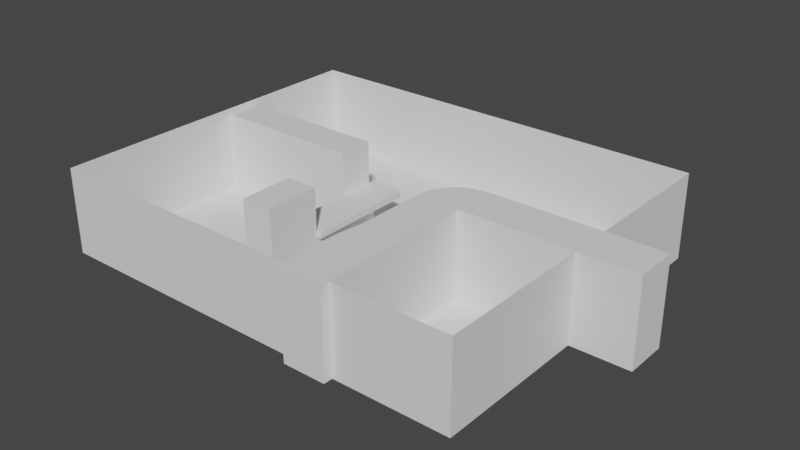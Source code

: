 # Source: room.blend  (saved by Blender 2.82.7; exported with 4.5.12 LTS)
import bpy
from mathutils import Matrix  # noqa: F401  (used for matrix-valued properties, if any)

bpy.ops.wm.read_factory_settings(use_empty=True)
scene = bpy.context.scene
scene.name = 'Scene'

# ---- collections
col_collection = bpy.data.collections.new('Collection'); scene.collection.children.link(col_collection)

# ---- world
world_world = bpy.data.worlds.new('World'); scene.world = world_world
world_world.use_nodes = True; world_world.node_tree.nodes.clear()
_N = world_world.node_tree.nodes; _L = world_world.node_tree.links
n0 = _N.new('ShaderNodeOutputWorld'); n0.name = 'World Output'; n0.location = (300, 300)
n1 = _N.new('ShaderNodeBackground'); n1.name = 'Background'; n1.location = (10, 300)
n1.inputs[0].default_value = (0.05088, 0.05088, 0.05088, 1.0)
_L.new(n1.outputs[0], n0.inputs[0])
n0.is_active_output = True
world_world.color = (0.05088, 0.05088, 0.05088)
world_world.use_sun_shadow = False
world_world.sun_shadow_jitter_overblur = 0.0

# ---- meshes
me_plane = bpy.data.meshes.new('Plane')
me_plane.from_pydata([(-2.0, -2.0, 0.0), (2.0, -2.0, 0.0), (-2.0, 2.0, 0.0), (2.0, 2.0, 0.0)], [], [(0, 1, 3, 2)])
_uv = me_plane.uv_layers.new(name='UVMap')
_uv.uv.foreach_set('vector', [0.0, 0.0, 1.0, 0.0, 1.0, 1.0, 0.0, 1.0])
me_plane.use_remesh_fix_poles = True
me_plane.use_remesh_preserve_attributes = False
me_plane.use_mirror_vertex_groups = False
me_plane.update()
me_plane_001 = bpy.data.meshes.new('Plane.001')
me_plane_001.from_pydata([(-2.0, -2.0, 0.0), (2.0, -2.0, 0.0), (-2.0, 2.0, 0.0), (2.0, 2.0, 0.0)], [], [(0, 1, 3, 2)])
_uv = me_plane_001.uv_layers.new(name='UVMap')
_uv.uv.foreach_set('vector', [0.0, 0.0, 1.0, 0.0, 1.0, 1.0, 0.0, 1.0])
me_plane_001.use_remesh_fix_poles = True
me_plane_001.use_remesh_preserve_attributes = False
me_plane_001.use_mirror_vertex_groups = False
me_plane_001.update()
me_cube_005 = bpy.data.meshes.new('Cube.005')
me_cube_005.from_pydata([(-1.0, -1.0, -1.0), (-1.0, -1.0, 1.0), (1.0, -1.0, -1.0), (1.0, -1.0, 1.0), (1.0, 1.0, -1.0), (1.0, 1.0, 1.0), (-1.0, -0.9911, -1.0), (0.9911, 1.0, -1.0), (-0.9501, -0.548, -1.0), (-0.8028, -0.1272, -1.0), (-0.5656, 0.2503, -1.0), (-0.2503, 0.5656, -1.0), (0.1272, 0.8028, -1.0), (0.548, 0.9501, -1.0), (0.9911, 1.0, 1.0), (-1.0, -0.9911, 1.0), (0.548, 0.9501, 1.0), (0.1272, 0.8028, 1.0), (-0.2503, 0.5656, 1.0), (-0.5656, 0.2503, 1.0), (-0.8028, -0.1272, 1.0), (-0.9501, -0.548, 1.0), (-1.0, -8.659, -1.0), (-1.0, -8.659, 1.0), (1.0, -8.659, 1.0), (1.0, -8.659, -1.0), (9.013, 1.0, 1.0), (9.013, 1.0, -1.0), (9.013, -1.0, -1.0), (9.013, -1.0, 1.0)], [], [(7, 14, 5, 4), (5, 14, 16, 17, 18, 19, 20, 21, 15, 1, 3), (5, 3, 29, 26), (0, 2, 25, 22), (0, 1, 15, 6), (14, 7, 13, 16), (16, 13, 12, 17), (17, 12, 11, 18), (18, 11, 10, 19), (19, 10, 9, 20), (20, 9, 8, 21), (21, 8, 6, 15), (6, 8, 9, 10, 11, 12, 13, 7, 4, 2, 0), (25, 24, 23, 22), (3, 1, 23, 24), (2, 3, 24, 25), (1, 0, 22, 23), (27, 26, 29, 28), (4, 5, 26, 27), (3, 2, 28, 29), (2, 4, 27, 28)])
_uv = me_cube_005.uv_layers.new(name='UVMap')
_uv.uv.foreach_set('vector', [0.375, 0.4989, 0.625, 0.4989, 0.625, 0.5, 0.375, 0.5, 0.625, 0.5, 0.6261, 0.5, 0.6438, 0.4644, 0.6614, 0.4355, 0.6771, 0.4139, 0.6902, 0.3021, 0.7001, 0.2864, 0.7063, 0.2688, 0.875, 0.7489, 0.875, 0.75, 0.625, 0.75, 0.625, 0.5, 0.625, 0.75, 0.625, 0.75, 0.625, 0.5, 0.125, 0.75, 0.375, 0.75, 0.375, 0.75, 0.125, 0.75, 0.375, 0.0, 0.625, 0.0, 0.625, 0.001117, 0.375, 0.001117, 0.625, 0.4989, 0.375, 0.4989, 0.3562, 0.4644, 0.6438, 0.4644, 0.6438, 0.4644, 0.3562, 0.4644, 0.3386, 0.4355, 0.6614, 0.4355, 0.6614, 0.4355, 0.3386, 0.4355, 0.3229, 0.4139, 0.6771, 0.4139, 0.6771, 0.4139, 0.3229, 0.4139, 0.3098, 0.3021, 0.6902, 0.3021, 0.6902, 0.3021, 0.3098, 0.3021, 0.2999, 0.2864, 0.7001, 0.2864, 0.7001, 0.2864, 0.2999, 0.2864, 0.2937, 0.2688, 0.7063, 0.2688, 0.7063, 0.2688, 0.2937, 0.2688, 0.375, 0.001117, 0.625, 0.001117, 0.125, 0.7489, 0.2937, 0.2688, 0.2999, 0.2864, 0.3098, 0.3021, 0.3229, 0.4139, 0.3386, 0.4355, 0.3562, 0.4644, 0.3739, 0.5, 0.375, 0.5, 0.375, 0.75, 0.125, 0.75, 0.375, 0.75, 0.625, 0.75, 0.625, 1.0, 0.375, 1.0, 0.625, 0.75, 0.875, 0.75, 0.875, 0.75, 0.625, 0.75, 0.375, 0.75, 0.625, 0.75, 0.625, 0.75, 0.375, 0.75, 0.625, 0.0, 0.375, 0.0, 0.375, 0.0, 0.625, 0.0, 0.375, 0.5, 0.625, 0.5, 0.625, 0.75, 0.375, 0.75, 0.375, 0.5, 0.625, 0.5, 0.625, 0.5, 0.375, 0.5, 0.625, 0.75, 0.375, 0.75, 0.375, 0.75, 0.625, 0.75, 0.375, 0.75, 0.375, 0.5, 0.375, 0.5, 0.375, 0.75])
me_cube_005.use_remesh_fix_poles = True
me_cube_005.use_remesh_preserve_attributes = False
me_cube_005.use_mirror_vertex_groups = False
me_cube_005.update()
me_cube_009 = bpy.data.meshes.new('Cube.009')
me_cube_009.from_pydata([(-1.0, -1.0, -1.0), (-1.0, -1.0, 1.0), (-1.0, 1.0, -1.0), (-1.0, 1.0, 1.0), (1.0, -1.0, -1.0), (1.0, -1.0, 1.0), (-1.0, -1.0, 1.333), (-1.0, 1.0, 1.333), (1.0, 1.0, 1.333), (1.0, -1.0, 1.333), (1.333, 1.0, 1.0), (1.333, -1.0, 1.0), (1.333, 1.0, 1.333), (1.333, -1.0, 1.333), (-1.0, 1.1, 1.0), (1.0, 1.1, 1.0), (-1.0, 1.1, 1.333), (1.0, 1.1, 1.333), (-0.9281, 1.0, -1.0), (1.0, -0.9281, -1.0), (-0.4991, 0.9517, -1.0), (-0.09154, 0.8091, -1.0), (0.274, 0.5793, -1.0), (0.5793, 0.274, -1.0), (0.8091, -0.09154, -1.0), (0.9517, -0.4991, -1.0), (1.0, -0.9281, 1.0), (-0.9281, 1.0, 1.0), (1.0, 1.1, 1.0), (1.333, 1.0, 1.0), (0.9517, -0.4991, 1.0), (0.8091, -0.09154, 1.0), (0.5793, 0.274, 1.0), (0.274, 0.5793, 1.0), (-0.09154, 0.8091, 1.0), (-0.4991, 0.9517, 1.0), (1.333, 1.0, 1.333), (1.0, 1.1, 1.333), (1.325, 1.022, 1.333), (1.3, 1.043, 1.333), (1.261, 1.062, 1.333), (1.208, 1.078, 1.333), (1.145, 1.09, 1.333), (1.074, 1.097, 1.333), (1.0, 1.1, 1.0), (1.333, 1.0, 1.0), (1.074, 1.097, 1.0), (1.145, 1.09, 1.0), (1.208, 1.078, 1.0), (1.261, 1.062, 1.0), (1.3, 1.043, 1.0), (1.325, 1.022, 1.0), (1.0, -1.0, 4.0), (-1.0, -1.0, 4.0), (-1.0, 0.3259, -1.0), (-1.0, 0.3259, 1.0), (-1.0, 0.3259, 1.333), (1.0, 0.3259, 1.333), (1.333, 0.3259, 1.0), (1.333, 0.3259, 1.333), (-10.69, 0.3259, 1.0), (-10.69, 1.0, 1.0), (-10.69, 1.0, -1.0), (-10.69, 0.3259, -1.0), (-1.0, 0.3259, 1.0), (-1.0, 1.0, 1.0), (-10.69, 0.3259, 1.0), (-10.69, 1.0, 1.0), (-1.0, 0.3259, 4.0), (-1.0, 1.0, 4.0), (-10.69, 0.3259, 4.0), (-10.69, 1.0, 4.0), (1.0, -2.028, -1.0), (-1.0, -2.028, -1.0), (-1.0, -2.028, 1.0), (1.0, -2.028, 1.0), (-1.0, -2.028, 4.0), (1.0, -2.028, 4.0)], [], [(3, 2, 62, 61), (19, 26, 5, 4), (28, 27, 3, 14, 15), (2, 3, 27, 18), (3, 7, 16, 14), (57, 56, 6, 9), (57, 9, 13, 59), (55, 1, 6, 56), (1, 5, 9, 6), (58, 10, 12, 59), (10, 29, 28, 15, 44, 46, 47, 48, 49, 50, 51, 45), (5, 26, 29, 10, 58, 11), (9, 5, 11, 13), (15, 14, 16, 17), (8, 12, 36, 38, 39, 40, 41, 42, 43, 37, 17), (12, 10, 45, 36), (7, 8, 17, 16), (15, 17, 37, 44), (26, 30, 31, 32, 33, 34, 35, 27, 28, 29), (26, 19, 25, 30), (30, 25, 24, 31), (31, 24, 23, 32), (32, 23, 22, 33), (33, 22, 21, 34), (34, 21, 20, 35), (35, 20, 18, 27), (36, 45, 51, 38), (38, 51, 50, 39), (39, 50, 49, 40), (40, 49, 48, 41), (41, 48, 47, 42), (42, 47, 46, 43), (43, 46, 44, 37), (2, 18, 20, 21, 22, 23, 24, 25, 19, 4, 0, 54), (5, 1, 53, 52), (75, 5, 52, 77), (11, 58, 59, 13), (3, 55, 56, 7), (8, 57, 59, 12), (8, 7, 56, 57), (0, 1, 55, 54), (63, 60, 61, 62), (54, 55, 60, 63), (60, 55, 64, 66), (2, 54, 63, 62), (65, 67, 71, 69), (55, 3, 65, 64), (61, 60, 66, 67), (3, 61, 67, 65), (68, 69, 71, 70), (64, 65, 69, 68), (66, 64, 68, 70), (67, 66, 70, 71), (52, 53, 76, 77), (4, 5, 75, 72), (1, 74, 76, 53), (1, 0, 73, 74), (0, 4, 72, 73), (73, 72, 75, 77, 76, 74)])
_uv = me_cube_009.uv_layers.new(name='UVMap')
_uv.uv.foreach_set('vector', [0.625, 0.25, 0.375, 0.25, 0.375, 0.25, 0.625, 0.25, 0.375, 0.741, 0.625, 0.741, 0.625, 0.75, 0.375, 0.75, 0.625, 0.5, 0.625, 0.259, 0.625, 0.25, 0.625, 0.25, 0.625, 0.5, 0.375, 0.25, 0.625, 0.25, 0.625, 0.259, 0.375, 0.259, 0.625, 0.25, 0.625, 0.25, 0.625, 0.25, 0.625, 0.25, 0.625, 0.5843, 0.875, 0.5843, 0.875, 0.75, 0.625, 0.75, 0.625, 0.5843, 0.625, 0.75, 0.625, 0.75, 0.625, 0.5843, 0.625, 0.1657, 0.625, 0.0, 0.625, 0.0, 0.625, 0.1657, 0.625, 1.0, 0.625, 0.75, 0.625, 0.75, 0.625, 1.0, 0.625, 0.5843, 0.625, 0.5, 0.625, 0.5, 0.625, 0.5843, 0.625, 0.5, 0.625, 0.5, 0.625, 0.5, 0.625, 0.5, 0.625, 0.5, 0.625, 0.5, 0.625, 0.5, 0.625, 0.5, 0.625, 0.5, 0.625, 0.5, 0.625, 0.5, 0.625, 0.5, 0.625, 0.75, 0.625, 0.741, 0.625, 0.5, 0.625, 0.5, 0.625, 0.5843, 0.625, 0.75, 0.625, 0.75, 0.625, 0.75, 0.625, 0.75, 0.625, 0.75, 0.625, 0.5, 0.625, 0.25, 0.625, 0.25, 0.625, 0.5, 0.625, 0.5, 0.625, 0.5, 0.625, 0.5, 0.625, 0.5, 0.625, 0.5, 0.625, 0.5, 0.625, 0.5, 0.625, 0.5, 0.625, 0.5, 0.625, 0.5, 0.625, 0.5, 0.625, 0.5, 0.625, 0.5, 0.625, 0.5, 0.625, 0.5, 0.875, 0.5, 0.625, 0.5, 0.625, 0.5, 0.875, 0.5, 0.625, 0.5, 0.625, 0.5, 0.625, 0.5, 0.625, 0.5, 0.625, 0.741, 0.625, 0.6874, 0.625, 0.6364, 0.625, 0.5907, 0.625, 0.5526, 0.625, 0.5239, 0.625, 0.506, 0.625, 0.5, 0.625, 0.5, 0.625, 0.5, 0.625, 0.741, 0.375, 0.741, 0.373, 0.6874, 0.625, 0.6874, 0.625, 0.6874, 0.373, 0.6874, 0.367, 0.6364, 0.625, 0.6364, 0.625, 0.6364, 0.367, 0.6364, 0.3575, 0.5907, 0.625, 0.5907, 0.625, 0.5907, 0.3575, 0.5907, 0.3448, 0.457, 0.625, 0.4093, 0.625, 0.4093, 0.3448, 0.457, 0.3295, 0.417, 0.625, 0.3636, 0.625, 0.3636, 0.3295, 0.417, 0.3125, 0.3771, 0.625, 0.3126, 0.625, 0.3126, 0.3125, 0.3771, 0.375, 0.259, 0.625, 0.259, 0.625, 0.5, 0.625, 0.5, 0.625, 0.5, 0.625, 0.5, 0.625, 0.5, 0.625, 0.5, 0.625, 0.5, 0.625, 0.5, 0.625, 0.5, 0.625, 0.5, 0.625, 0.5, 0.625, 0.5, 0.625, 0.5, 0.625, 0.5, 0.625, 0.5, 0.625, 0.5, 0.625, 0.5, 0.625, 0.5, 0.625, 0.5, 0.625, 0.5, 0.625, 0.5, 0.625, 0.5, 0.625, 0.5, 0.625, 0.5, 0.625, 0.5, 0.625, 0.5, 0.625, 0.5, 0.625, 0.5, 0.125, 0.5, 0.134, 0.5, 0.3125, 0.3771, 0.3295, 0.417, 0.3448, 0.457, 0.3575, 0.5907, 0.367, 0.6364, 0.373, 0.6874, 0.375, 0.741, 0.375, 0.75, 0.125, 0.75, 0.125, 0.5843, 0.625, 0.75, 0.625, 1.0, 0.625, 1.0, 0.625, 0.75, 0.625, 0.75, 0.625, 0.75, 0.625, 0.75, 0.625, 0.75, 0.625, 0.75, 0.625, 0.5843, 0.625, 0.5843, 0.625, 0.75, 0.625, 0.25, 0.625, 0.1657, 0.625, 0.1657, 0.625, 0.25, 0.625, 0.5, 0.625, 0.5843, 0.625, 0.5843, 0.625, 0.5, 0.625, 0.5, 0.875, 0.5, 0.875, 0.5843, 0.625, 0.5843, 0.375, 0.0, 0.625, 0.0, 0.625, 0.1657, 0.375, 0.1657, 0.375, 0.1657, 0.625, 0.1657, 0.625, 0.25, 0.375, 0.25, 0.375, 0.1657, 0.625, 0.1657, 0.625, 0.1657, 0.375, 0.1657, 0.625, 0.1657, 0.625, 0.1657, 0.625, 0.1657, 0.625, 0.1657, 0.125, 0.5, 0.125, 0.5843, 0.125, 0.5843, 0.125, 0.5, 0.625, 0.25, 0.625, 0.25, 0.625, 0.25, 0.625, 0.25, 0.625, 0.1657, 0.625, 0.25, 0.625, 0.25, 0.625, 0.1657, 0.625, 0.25, 0.625, 0.1657, 0.625, 0.1657, 0.625, 0.25, 0.625, 0.25, 0.625, 0.25, 0.625, 0.25, 0.625, 0.25, 0.625, 0.1657, 0.625, 0.25, 0.625, 0.25, 0.625, 0.1657, 0.625, 0.1657, 0.625, 0.25, 0.625, 0.25, 0.625, 0.1657, 0.625, 0.1657, 0.625, 0.1657, 0.625, 0.1657, 0.625, 0.1657, 0.625, 0.25, 0.625, 0.1657, 0.625, 0.1657, 0.625, 0.25, 0.625, 0.75, 0.625, 1.0, 0.625, 1.0, 0.625, 0.75, 0.375, 0.75, 0.625, 0.75, 0.625, 0.75, 0.375, 0.75, 0.625, 0.0, 0.625, 0.0, 0.625, 0.0, 0.625, 0.0, 0.625, 0.0, 0.375, 0.0, 0.375, 0.0, 0.625, 0.0, 0.125, 0.75, 0.375, 0.75, 0.375, 0.75, 0.125, 0.75, 0.125, 0.75, 0.375, 0.75, 0.625, 0.75, 0.625, 0.75, 0.625, 0.0, 0.625, 0.0])
me_cube_009.use_remesh_fix_poles = True
me_cube_009.use_remesh_preserve_attributes = False
me_cube_009.use_mirror_vertex_groups = False
me_cube_009.update()
me_plane_003 = bpy.data.meshes.new('Plane.003')
me_plane_003.from_pydata([(-1.0, -1.0, 0.0), (1.0, -1.0, 0.0), (-1.0, 1.0, 0.0), (1.0, 1.0, 0.0)], [], [(0, 1, 3, 2)])
_uv = me_plane_003.uv_layers.new(name='UVMap')
_uv.uv.foreach_set('vector', [0.0, 0.0, 1.0, 0.0, 1.0, 1.0, 0.0, 1.0])
me_plane_003.use_remesh_fix_poles = True
me_plane_003.use_remesh_preserve_attributes = False
me_plane_003.use_mirror_vertex_groups = False
me_plane_003.update()
me_plane_004 = bpy.data.meshes.new('Plane.004')
me_plane_004.from_pydata([(-1.0, -1.0, 0.0), (1.0, -1.0, 0.0), (-1.0, 1.0, 0.0), (1.0, 1.0, 0.0)], [], [(0, 1, 3, 2)])
_uv = me_plane_004.uv_layers.new(name='UVMap')
_uv.uv.foreach_set('vector', [0.0, 0.0, 1.0, 0.0, 1.0, 1.0, 0.0, 1.0])
me_plane_004.use_remesh_fix_poles = True
me_plane_004.use_remesh_preserve_attributes = False
me_plane_004.use_mirror_vertex_groups = False
me_plane_004.update()
me_plane_005 = bpy.data.meshes.new('Plane.005')
me_plane_005.from_pydata([(-2.0, -2.0, 0.0), (2.0, -2.0, 0.0), (-2.0, 2.0, 0.0), (2.0, 2.0, 0.0)], [], [(0, 1, 3, 2)])
_uv = me_plane_005.uv_layers.new(name='UVMap')
_uv.uv.foreach_set('vector', [0.0, 0.0, 1.0, 0.0, 1.0, 1.0, 0.0, 1.0])
me_plane_005.use_remesh_fix_poles = True
me_plane_005.use_remesh_preserve_attributes = False
me_plane_005.use_mirror_vertex_groups = False
me_plane_005.update()

# ---- objects
ob_plane = bpy.data.objects.new('Plane', me_plane)
ob_plane_001 = bpy.data.objects.new('Plane.001', me_plane_001)
ob_cube_001 = bpy.data.objects.new('Cube.001', me_cube_005)
ob_cube = bpy.data.objects.new('Cube', me_cube_009)
ob_plane_003 = bpy.data.objects.new('Plane.003', me_plane_003)
ob_plane_002 = bpy.data.objects.new('Plane.002', me_plane_004)
ob_plane_004 = bpy.data.objects.new('Plane.004', me_plane_005)

# ---- transforms, parenting, visibility, modifiers, constraints
ob_plane.location = (0.0, 0.0, 0.0)
ob_plane.scale = (5.0, 4.0, 1.0)
ob_plane.lineart.crease_threshold = 0.0
ob_plane_001.location = (1.192e-07, -8.0, 2.0)
ob_plane_001.rotation_euler = (-1.571, 0.0, 0.0)
ob_plane_001.scale = (5.0, 1.0, 1.0)
ob_plane_001.lineart.crease_threshold = 0.0
ob_cube_001.location = (3.695, 0.23, 2.0)
ob_cube_001.scale = (1.0, 1.0, 2.0)
ob_cube_001.lineart.crease_threshold = 0.0
ob_cube.location = (-1.98, 0.0, 0.75)
ob_cube.scale = (0.75, 2.5, 0.75)
ob_cube.lineart.crease_threshold = 0.0
ob_plane_003.location = (-10.0, 0.0, 2.0)
ob_plane_003.rotation_euler = (0.0, 1.571, 0.0)
ob_plane_003.scale = (2.0, 8.0, 1.0)
ob_plane_003.lineart.crease_threshold = 0.0
ob_plane_002.location = (10.0, 0.0, 2.0)
ob_plane_002.rotation_euler = (0.0, -1.571, 0.0)
ob_plane_002.scale = (2.0, 8.0, 1.0)
ob_plane_002.lineart.crease_threshold = 0.0
ob_plane_004.location = (1.192e-07, 8.0, 2.0)
ob_plane_004.rotation_euler = (1.571, 0.0, 0.0)
ob_plane_004.scale = (5.0, 1.0, 1.0)
ob_plane_004.lineart.crease_threshold = 0.0

# ---- collection membership
col_collection.objects.link(ob_plane)
col_collection.objects.link(ob_plane_001)
col_collection.objects.link(ob_cube_001)
col_collection.objects.link(ob_cube)
col_collection.objects.link(ob_plane_003)
col_collection.objects.link(ob_plane_002)
col_collection.objects.link(ob_plane_004)

# ---- scene / render settings (as saved in the file)
scene.frame_start = 1; scene.frame_end = 250; scene.frame_set(1)
scene.render.engine = 'BLENDER_EEVEE_NEXT'
scene.cycles.use_denoising = False
scene.cycles.samples = 128
scene.cycles.sampling_pattern = 'TABULATED_SOBOL'
scene.cycles.use_adaptive_sampling = False
scene.cycles.use_light_tree = False
scene.view_settings.view_transform = 'Filmic'
bpy.context.view_layer.update()

# ---- added for rendering (the .blend has no active camera and no usable light): camera, sun
cam_auto = bpy.data.cameras.new('AutoCamera')
cam_auto.lens = 50.0
cam_auto.sensor_width = 36.0
cam_auto.clip_end = 1000.0
ob_auto_camera = bpy.data.objects.new('AutoCamera', cam_auto)
scene.collection.objects.link(ob_auto_camera)
ob_auto_camera.location = (27.5494, -31.6488, 22.9562)
ob_auto_camera.rotation_euler = (1.09748, -7.21219e-08, 0.694738)
scene.camera = ob_auto_camera
light_auto_sun = bpy.data.lights.new('AutoSun', 'SUN')
light_auto_sun.energy = 3.0
light_auto_sun.angle = 0.0523599
ob_auto_sun = bpy.data.objects.new('AutoSun', light_auto_sun)
scene.collection.objects.link(ob_auto_sun)
ob_auto_sun.rotation_euler = (0.872665, 0.174533, 0.523599)
bpy.context.view_layer.update()
